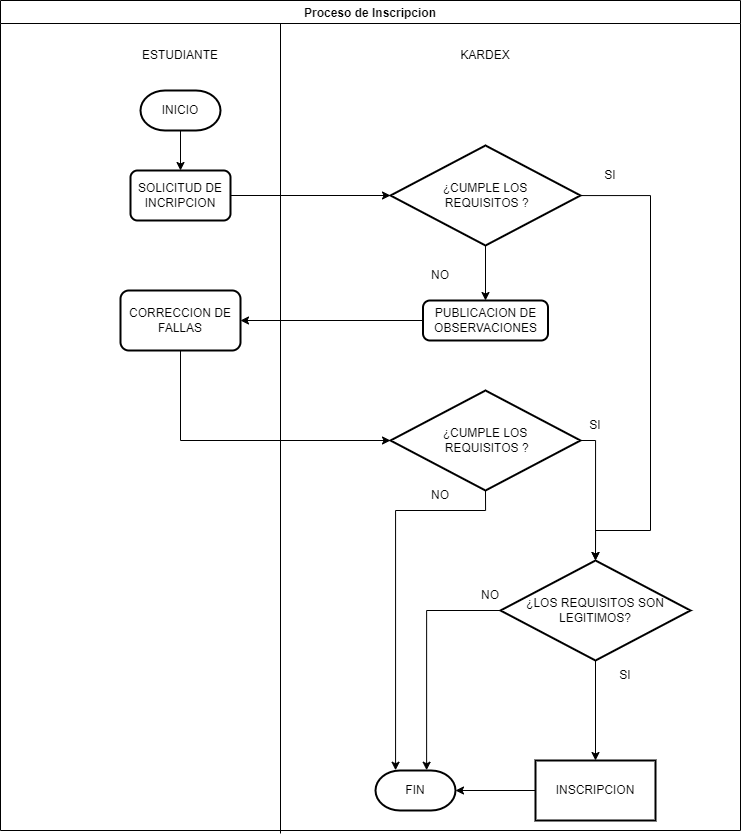

The diagram above was exported from draw.io. Its source (the exported page's mxGraphModel, read from the mxfile embedded in the PNG):
<mxGraphModel dx="1384" dy="865" grid="1" gridSize="10" guides="1" tooltips="1" connect="1" arrows="1" fold="1" page="1" pageScale="1" pageWidth="827" pageHeight="1169" math="0" shadow="0">
  <root>
    <mxCell id="0" />
    <mxCell id="1" parent="0" />
    <mxCell id="2" value="Proceso de Inscripcion" style="swimlane;" vertex="1" parent="1">
      <mxGeometry x="80" y="37" width="740" height="830" as="geometry">
        <mxRectangle x="310" y="80" width="130" height="23" as="alternateBounds" />
      </mxGeometry>
    </mxCell>
    <mxCell id="3" value="ESTUDIANTE" style="text;html=1;strokeColor=none;fillColor=none;align=center;verticalAlign=middle;whiteSpace=wrap;rounded=0;" vertex="1" parent="2">
      <mxGeometry x="150" y="40" width="60" height="30" as="geometry" />
    </mxCell>
    <mxCell id="4" value="KARDEX" style="text;html=1;strokeColor=none;fillColor=none;align=center;verticalAlign=middle;whiteSpace=wrap;rounded=0;" vertex="1" parent="2">
      <mxGeometry x="455" y="40" width="60" height="30" as="geometry" />
    </mxCell>
    <mxCell id="5" value="" style="edgeStyle=orthogonalEdgeStyle;rounded=0;orthogonalLoop=1;jettySize=auto;html=1;" edge="1" parent="2" source="6" target="8">
      <mxGeometry relative="1" as="geometry" />
    </mxCell>
    <mxCell id="6" value="INICIO" style="strokeWidth=2;html=1;shape=mxgraph.flowchart.terminator;whiteSpace=wrap;" vertex="1" parent="2">
      <mxGeometry x="140" y="90" width="80" height="40" as="geometry" />
    </mxCell>
    <mxCell id="7" style="edgeStyle=orthogonalEdgeStyle;rounded=0;orthogonalLoop=1;jettySize=auto;html=1;" edge="1" parent="2" source="8" target="11">
      <mxGeometry relative="1" as="geometry" />
    </mxCell>
    <mxCell id="8" value="SOLICITUD DE INCRIPCION" style="rounded=1;whiteSpace=wrap;html=1;absoluteArcSize=1;arcSize=14;strokeWidth=2;" vertex="1" parent="2">
      <mxGeometry x="130" y="170" width="100" height="50" as="geometry" />
    </mxCell>
    <mxCell id="9" value="" style="edgeStyle=orthogonalEdgeStyle;rounded=0;orthogonalLoop=1;jettySize=auto;html=1;" edge="1" parent="2" source="11" target="13">
      <mxGeometry relative="1" as="geometry" />
    </mxCell>
    <mxCell id="10" style="edgeStyle=orthogonalEdgeStyle;rounded=0;orthogonalLoop=1;jettySize=auto;html=1;entryX=0.5;entryY=0;entryDx=0;entryDy=0;entryPerimeter=0;" edge="1" parent="2" source="11" target="22">
      <mxGeometry relative="1" as="geometry">
        <Array as="points">
          <mxPoint x="650" y="195" />
          <mxPoint x="650" y="530" />
          <mxPoint x="595" y="530" />
        </Array>
      </mxGeometry>
    </mxCell>
    <mxCell id="11" value="¿CUMPLE LOS&lt;br&gt;&amp;nbsp;REQUISITOS ?" style="strokeWidth=2;html=1;shape=mxgraph.flowchart.decision;whiteSpace=wrap;" vertex="1" parent="2">
      <mxGeometry x="390" y="145" width="190" height="100" as="geometry" />
    </mxCell>
    <mxCell id="12" value="" style="edgeStyle=orthogonalEdgeStyle;rounded=0;orthogonalLoop=1;jettySize=auto;html=1;" edge="1" parent="2" source="13" target="16">
      <mxGeometry relative="1" as="geometry" />
    </mxCell>
    <mxCell id="13" value="PUBLICACION DE OBSERVACIONES" style="rounded=1;whiteSpace=wrap;html=1;absoluteArcSize=1;arcSize=14;strokeWidth=2;" vertex="1" parent="2">
      <mxGeometry x="422.5" y="300" width="125" height="40" as="geometry" />
    </mxCell>
    <mxCell id="14" value="NO" style="text;html=1;strokeColor=none;fillColor=none;align=center;verticalAlign=middle;whiteSpace=wrap;rounded=0;" vertex="1" parent="2">
      <mxGeometry x="410" y="260" width="60" height="30" as="geometry" />
    </mxCell>
    <mxCell id="15" style="edgeStyle=orthogonalEdgeStyle;rounded=0;orthogonalLoop=1;jettySize=auto;html=1;entryX=0;entryY=0.5;entryDx=0;entryDy=0;entryPerimeter=0;" edge="1" parent="2" source="16" target="19">
      <mxGeometry relative="1" as="geometry">
        <Array as="points">
          <mxPoint x="180" y="440" />
        </Array>
      </mxGeometry>
    </mxCell>
    <mxCell id="16" value="CORRECCION DE FALLAS" style="whiteSpace=wrap;html=1;rounded=1;arcSize=14;strokeWidth=2;" vertex="1" parent="2">
      <mxGeometry x="120" y="290" width="120" height="60" as="geometry" />
    </mxCell>
    <mxCell id="17" style="edgeStyle=orthogonalEdgeStyle;rounded=0;orthogonalLoop=1;jettySize=auto;html=1;entryX=0.5;entryY=0;entryDx=0;entryDy=0;entryPerimeter=0;" edge="1" parent="2" source="19" target="22">
      <mxGeometry relative="1" as="geometry">
        <Array as="points">
          <mxPoint x="595" y="440" />
        </Array>
      </mxGeometry>
    </mxCell>
    <mxCell id="18" style="edgeStyle=orthogonalEdgeStyle;rounded=0;orthogonalLoop=1;jettySize=auto;html=1;entryX=0.266;entryY=-0.007;entryDx=0;entryDy=0;exitX=0.5;exitY=1;exitDx=0;exitDy=0;exitPerimeter=0;entryPerimeter=0;" edge="1" parent="2" source="19" target="30">
      <mxGeometry relative="1" as="geometry">
        <mxPoint x="395" y="760" as="targetPoint" />
        <Array as="points">
          <mxPoint x="485" y="510" />
          <mxPoint x="395" y="510" />
          <mxPoint x="395" y="770" />
        </Array>
      </mxGeometry>
    </mxCell>
    <mxCell id="19" value="¿CUMPLE LOS&lt;br&gt;&amp;nbsp;REQUISITOS ?" style="strokeWidth=2;html=1;shape=mxgraph.flowchart.decision;whiteSpace=wrap;" vertex="1" parent="2">
      <mxGeometry x="390" y="390" width="190" height="100" as="geometry" />
    </mxCell>
    <mxCell id="20" value="" style="edgeStyle=orthogonalEdgeStyle;rounded=0;orthogonalLoop=1;jettySize=auto;html=1;" edge="1" parent="2" source="22" target="26">
      <mxGeometry relative="1" as="geometry" />
    </mxCell>
    <mxCell id="21" style="edgeStyle=orthogonalEdgeStyle;rounded=0;orthogonalLoop=1;jettySize=auto;html=1;entryX=0.639;entryY=-0.007;entryDx=0;entryDy=0;entryPerimeter=0;" edge="1" parent="2" source="22" target="30">
      <mxGeometry relative="1" as="geometry">
        <mxPoint x="425" y="760" as="targetPoint" />
      </mxGeometry>
    </mxCell>
    <mxCell id="22" value="¿LOS REQUISITOS SON LEGITIMOS?" style="strokeWidth=2;html=1;shape=mxgraph.flowchart.decision;whiteSpace=wrap;" vertex="1" parent="2">
      <mxGeometry x="500" y="560" width="190" height="100" as="geometry" />
    </mxCell>
    <mxCell id="23" value="SI" style="text;html=1;strokeColor=none;fillColor=none;align=center;verticalAlign=middle;whiteSpace=wrap;rounded=0;" vertex="1" parent="2">
      <mxGeometry x="580" y="160" width="60" height="30" as="geometry" />
    </mxCell>
    <mxCell id="24" value="SI" style="text;html=1;strokeColor=none;fillColor=none;align=center;verticalAlign=middle;whiteSpace=wrap;rounded=0;" vertex="1" parent="2">
      <mxGeometry x="565" y="410" width="60" height="30" as="geometry" />
    </mxCell>
    <mxCell id="25" value="" style="edgeStyle=orthogonalEdgeStyle;rounded=0;orthogonalLoop=1;jettySize=auto;html=1;" edge="1" parent="2" source="26">
      <mxGeometry relative="1" as="geometry">
        <mxPoint x="455" y="790" as="targetPoint" />
      </mxGeometry>
    </mxCell>
    <mxCell id="26" value="INSCRIPCION" style="whiteSpace=wrap;html=1;strokeWidth=2;" vertex="1" parent="2">
      <mxGeometry x="535" y="760" width="120" height="60" as="geometry" />
    </mxCell>
    <mxCell id="27" value="SI" style="text;html=1;strokeColor=none;fillColor=none;align=center;verticalAlign=middle;whiteSpace=wrap;rounded=0;" vertex="1" parent="2">
      <mxGeometry x="595" y="660" width="60" height="30" as="geometry" />
    </mxCell>
    <mxCell id="28" value="NO" style="text;html=1;strokeColor=none;fillColor=none;align=center;verticalAlign=middle;whiteSpace=wrap;rounded=0;" vertex="1" parent="2">
      <mxGeometry x="410" y="480" width="60" height="30" as="geometry" />
    </mxCell>
    <mxCell id="29" value="NO" style="text;html=1;strokeColor=none;fillColor=none;align=center;verticalAlign=middle;whiteSpace=wrap;rounded=0;" vertex="1" parent="2">
      <mxGeometry x="460" y="580" width="60" height="30" as="geometry" />
    </mxCell>
    <mxCell id="30" value="FIN" style="strokeWidth=2;html=1;shape=mxgraph.flowchart.terminator;whiteSpace=wrap;" vertex="1" parent="2">
      <mxGeometry x="375" y="770" width="80" height="40" as="geometry" />
    </mxCell>
    <mxCell id="31" value="" style="endArrow=none;html=1;rounded=0;" edge="1" parent="1">
      <mxGeometry width="50" height="50" relative="1" as="geometry">
        <mxPoint x="360" y="870" as="sourcePoint" />
        <mxPoint x="360" y="60" as="targetPoint" />
      </mxGeometry>
    </mxCell>
  </root>
</mxGraphModel>